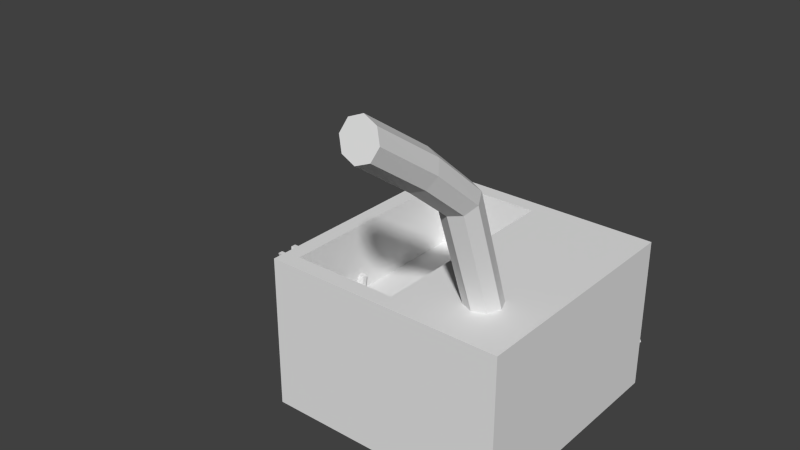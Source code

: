 # Source: foundry.blend  (saved by Blender 2.71.0; exported with 4.5.12 LTS)
import bpy
from mathutils import Matrix  # noqa: F401  (used for matrix-valued properties, if any)

bpy.ops.wm.read_factory_settings(use_empty=True)
scene = bpy.context.scene
scene.name = 'Scene'

# ---- collections
col_collection_1 = bpy.data.collections.new('Collection 1'); scene.collection.children.link(col_collection_1)

# ---- world
world_world = bpy.data.worlds.new('World'); scene.world = world_world
world_world.color = (0.05088, 0.05088, 0.05088)
world_world.use_sun_shadow = False
world_world.sun_shadow_jitter_overblur = 0.0
world_world.cycles.sampling_method = 'MANUAL'
world_world.cycles.sample_map_resolution = 256

# ---- meshes
me_cube = bpy.data.meshes.new('Cube')
me_cube.from_pydata([(-5.633, -1.125, 2.522), (-5.633, -0.8723, 2.522), (-3.083, -0.8723, 2.486), (-3.083, -1.125, 2.486), (-5.642, -1.187, 2.729), (-5.642, -0.8105, 2.729), (-3.043, -0.8105, 2.866), (-3.043, -1.187, 2.866), (-5.923, -1.125, 2.548), (-5.923, -0.8723, 2.548), (-5.944, -1.16, 2.665), (-5.927, -0.8351, 2.665), (-5.618, -1.125, 1.537), (-5.618, -0.8723, 1.537), (-5.908, -1.125, 1.563), (-5.908, -0.8723, 1.563)], [], [(0, 8, 14, 12), (5, 6, 2, 1), (6, 7, 3, 2), (7, 4, 0, 3), (0, 1, 2, 3), (7, 6, 5, 4), (10, 11, 9, 8), (5, 1, 9, 11), (4, 5, 11, 10), (0, 4, 10, 8), (13, 12, 14, 15), (9, 1, 13, 15), (8, 9, 15, 14), (1, 0, 12, 13)])
_ca = me_cube.color_attributes.new('Col', 'BYTE_COLOR', 'CORNER')
_ca.data.foreach_set('color', [1.0, 1.0, 1.0, 1.0, 1.0, 1.0, 1.0, 1.0, 1.0, 1.0, 1.0, 1.0, 1.0, 1.0, 1.0, 1.0, 1.0, 1.0, 1.0, 1.0, 1.0, 1.0, 1.0, 1.0, 1.0, 1.0, 1.0, 1.0, 1.0, 1.0, 1.0, 1.0, 1.0, 1.0, 1.0, 1.0, 1.0, 1.0, 1.0, 1.0, 1.0, 1.0, 1.0, 1.0, 1.0, 1.0, 1.0, 1.0, 1.0, 1.0, 1.0, 1.0, 1.0, 1.0, 1.0, 1.0, 1.0, 1.0, 1.0, 1.0, 1.0, 1.0, 1.0, 1.0, 1.0, 1.0, 1.0, 1.0, 1.0, 1.0, 1.0, 1.0, 1.0, 1.0, 1.0, 1.0, 1.0, 1.0, 1.0, 1.0, 1.0, 1.0, 1.0, 1.0, 1.0, 1.0, 1.0, 1.0, 1.0, 1.0, 1.0, 1.0, 1.0, 1.0, 1.0, 1.0, 1.0, 1.0, 1.0, 1.0, 1.0, 1.0, 1.0, 1.0, 1.0, 1.0, 1.0, 1.0, 1.0, 1.0, 1.0, 1.0, 1.0, 1.0, 1.0, 1.0, 1.0, 1.0, 1.0, 1.0, 1.0, 1.0, 1.0, 1.0, 1.0, 1.0, 1.0, 1.0, 1.0, 1.0, 1.0, 1.0, 1.0, 1.0, 1.0, 1.0, 1.0, 1.0, 1.0, 1.0, 1.0, 1.0, 1.0, 1.0, 1.0, 1.0, 1.0, 1.0, 1.0, 1.0, 1.0, 1.0, 1.0, 1.0, 1.0, 1.0, 1.0, 1.0, 1.0, 1.0, 1.0, 1.0, 1.0, 1.0, 1.0, 1.0, 1.0, 1.0, 1.0, 1.0, 1.0, 1.0, 1.0, 1.0, 1.0, 1.0, 1.0, 1.0, 1.0, 1.0, 1.0, 1.0, 1.0, 1.0, 1.0, 1.0, 1.0, 1.0, 1.0, 1.0, 1.0, 1.0, 1.0, 1.0, 1.0, 1.0, 1.0, 1.0, 1.0, 1.0, 1.0, 1.0, 1.0, 1.0, 1.0, 1.0, 1.0, 1.0, 1.0, 1.0, 1.0, 1.0, 1.0, 1.0, 1.0, 1.0, 1.0, 1.0, 1.0, 1.0, 1.0, 1.0, 1.0, 1.0])
me_cube.use_remesh_preserve_volume = False
me_cube.use_remesh_preserve_attributes = False
me_cube.use_mirror_vertex_groups = False
me_cube.update()
me_plane = bpy.data.meshes.new('Plane')
me_plane.from_pydata([(-1.0, -1.0, 0.0), (1.0, -1.0, 0.0), (-1.0, 1.0, 0.0), (1.0, 1.0, 0.0)], [], [(0, 1, 3, 2)])
me_plane.use_remesh_preserve_volume = False
me_plane.use_remesh_preserve_attributes = False
me_plane.use_mirror_vertex_groups = False
me_plane.update()
me_cube_002 = bpy.data.meshes.new('Cube.002')
me_cube_002.from_pydata([(-3.5, -3.5, 0.0), (-3.5, 3.5, 0.0), (3.5, 3.5, 0.0), (3.5, -3.5, 0.0), (-3.5, -3.5, 4.492), (-3.5, 3.5, 4.492), (3.5, 3.5, 4.492), (3.5, -3.5, 4.492), (-3.04, -3.04, 4.492), (-3.04, 3.04, 4.492), (0.04, 3.04, 4.492), (0.04, -3.04, 4.492), (-3.0, -3.0, 2.5), (-3.0, 3.0, 2.5), (0.0, 3.0, 2.5), (0.0, -3.0, 2.5), (0.2195, 3.5, 0.876), (2.739, 3.5, 0.876), (0.2195, 3.5, 2.493), (2.739, 3.5, 2.493), (0.2195, -2.409, 0.2823), (2.739, -2.409, 0.2823), (0.2195, -2.409, 1.899), (2.739, -2.409, 1.899), (2.283, -4.147, 9.15), (1.917, -4.062, 9.275), (1.917, -1.193, 4.16), (1.917, -2.468, 7.901), (2.283, -1.344, 4.16), (2.283, -2.599, 7.826), (2.435, -1.71, 4.16), (2.435, -2.918, 7.645), (2.283, -2.076, 4.16), (2.283, -3.236, 7.464), (1.917, -2.228, 4.16), (1.917, -3.368, 7.389), (1.551, -2.076, 4.16), (1.551, -3.236, 7.464), (1.399, -1.71, 4.16), (1.399, -2.918, 7.645), (1.551, -1.344, 4.16), (1.551, -2.599, 7.826), (2.435, -4.355, 8.848), (2.283, -4.562, 8.547), (1.917, -4.648, 8.422), (1.551, -4.562, 8.547), (1.399, -4.355, 8.848), (1.551, -4.147, 9.15), (2.283, -6.062, 10.44), (1.917, -6.02, 10.59), (2.435, -6.164, 10.09), (2.283, -6.266, 9.739), (1.917, -6.308, 9.593), (1.551, -6.266, 9.739), (1.399, -6.164, 10.09), (1.551, -6.062, 10.44), (1.668, 3.445, 0.3608), (1.668, 3.845, 0.4312), (2.462, 3.845, 0.4312), (2.462, 3.445, 0.3608), (1.668, 3.445, 0.9177), (1.668, 3.845, 0.9881), (2.462, 3.845, 0.9881), (2.462, 3.445, 0.9177), (0.7663, 3.494, 0.4255), (0.7596, 3.912, 0.4284), (1.547, 3.931, 0.3311), (1.554, 3.513, 0.3282), (0.8347, 3.49, 0.9781), (0.8279, 3.909, 0.981), (1.615, 3.927, 0.8837), (1.622, 3.509, 0.8808), (0.0633, 3.508, 0.569), (0.05787, 3.792, 0.5721), (0.6919, 3.81, 0.4676), (0.6973, 3.526, 0.4645), (0.02298, 3.499, 1.07), (0.01755, 3.783, 1.073), (0.6516, 3.801, 0.9685), (0.657, 3.516, 0.9654), (-0.3779, 3.49, 2.005), (-0.3771, 3.826, 2.015), (-0.23, 3.844, 1.042), (-0.2308, 3.508, 1.032), (0.1137, 3.499, 2.155), (0.1145, 3.835, 2.165), (0.2616, 3.852, 1.192), (0.2608, 3.516, 1.182), (0.6595, 3.502, 2.966), (0.6999, 3.731, 2.921), (-0.1549, 3.748, 2.433), (-0.1953, 3.52, 2.478), (1.122, 3.499, 2.534), (1.162, 3.727, 2.49), (0.3074, 3.745, 2.002), (0.267, 3.516, 2.046), (1.912, 3.502, 2.843), (1.919, 3.636, 2.836), (1.09, 3.654, 3.368), (1.084, 3.52, 3.375), (1.743, 3.499, 2.234), (1.75, 3.632, 2.227), (0.9218, 3.65, 2.758), (0.915, 3.516, 2.765), (2.48, 3.502, 2.904), (2.485, 3.786, 2.904), (1.948, 3.788, 2.699), (1.957, 3.503, 2.692), (2.662, 3.499, 2.498), (2.667, 3.783, 2.498), (1.872, 3.796, 2.261), (1.88, 3.512, 2.254), (2.715, 3.502, 2.631), (2.719, 3.639, 2.637), (2.519, 3.657, 1.772), (2.516, 3.52, 1.765), (3.161, 3.499, 2.339), (3.165, 3.635, 2.345), (2.965, 3.653, 1.48), (2.961, 3.516, 1.473), (3.09, 3.502, 1.583), (3.096, 3.892, 1.587), (2.514, 3.91, 0.9163), (2.508, 3.52, 0.9121), (3.347, 3.499, 1.116), (3.353, 3.889, 1.12), (2.771, 3.906, 0.4495), (2.765, 3.516, 0.4452), (-5.603, -1.113, 2.383), (-5.603, -0.8719, 2.383), (-2.815, -0.8719, 2.383), (-2.815, -1.113, 2.383), (-5.615, -1.113, 2.508), (-5.615, -0.8719, 2.508), (-2.826, -0.8719, 2.508), (-2.826, -1.113, 2.508), (-5.603, -1.209, 2.383), (-5.603, -0.7761, 2.383), (-2.815, -0.7761, 2.383), (-2.815, -1.209, 2.383), (-5.615, -1.209, 2.508), (-5.615, -0.7761, 2.508), (-2.826, -0.7761, 2.508), (-2.826, -1.209, 2.508), (-5.644, -1.181, 2.995), (-5.644, -0.8036, 2.995), (-2.856, -0.8036, 2.995), (-2.856, -1.181, 2.995), (-5.644, -1.331, 2.995), (-5.644, -0.6536, 2.995), (-2.856, -0.6536, 2.995), (-2.856, -1.331, 2.995), (-3.028, -1.168, 2.875), (-3.028, -0.8218, 2.875), (-3.012, -1.102, 2.495), (-3.012, -0.8862, 2.495), (-3.5, -1.103, 2.447), (-3.5, -0.8839, 2.447), (-3.5, -1.166, 2.827), (-3.5, -0.8224, 2.827)], [], [(2, 1, 16, 17), (6, 7, 3, 2), (7, 4, 0, 3), (0, 1, 2, 3), (4, 7, 11, 8), (8, 11, 15, 12), (7, 6, 10, 11), (6, 5, 9, 10), (5, 4, 8, 9), (15, 14, 13, 12), (11, 10, 14, 15), (10, 9, 13, 14), (13, 9, 153, 155), (17, 16, 20, 21), (6, 2, 17, 19), (5, 6, 19, 18), (1, 5, 18, 16), (22, 23, 21, 20), (19, 17, 21, 23), (18, 19, 23, 22), (16, 18, 22, 20), (45, 44, 52, 53), (33, 31, 42, 43), (26, 27, 29, 28), (46, 45, 53, 54), (35, 33, 43, 44), (28, 29, 31, 30), (43, 42, 50, 51), (37, 35, 44, 45), (30, 31, 33, 32), (42, 24, 48, 50), (39, 37, 45, 46), (32, 33, 35, 34), (48, 49, 55, 54, 53, 52, 51, 50), (41, 39, 46, 47), (34, 35, 37, 36), (29, 27, 25, 24), (24, 25, 49, 48), (36, 37, 39, 38), (27, 41, 47, 25), (40, 41, 27, 26), (38, 39, 41, 40), (44, 43, 51, 52), (31, 29, 24, 42), (26, 28, 30, 32, 34, 36, 38, 40), (47, 46, 54, 55), (25, 47, 55, 49), (60, 61, 57, 56), (61, 62, 58, 57), (62, 63, 59, 58), (68, 69, 65, 64), (56, 57, 58, 59), (63, 62, 61, 60), (69, 70, 66, 65), (70, 71, 67, 66), (64, 65, 66, 67), (71, 70, 69, 68), (76, 77, 73, 72), (77, 78, 74, 73), (78, 79, 75, 74), (72, 73, 74, 75), (79, 78, 77, 76), (84, 85, 81, 80), (85, 86, 82, 81), (86, 87, 83, 82), (80, 81, 82, 83), (87, 86, 85, 84), (92, 93, 89, 88), (93, 94, 90, 89), (94, 95, 91, 90), (88, 89, 90, 91), (95, 94, 93, 92), (100, 101, 97, 96), (101, 102, 98, 97), (102, 103, 99, 98), (96, 97, 98, 99), (103, 102, 101, 100), (108, 109, 105, 104), (109, 110, 106, 105), (110, 111, 107, 106), (104, 105, 106, 107), (111, 110, 109, 108), (116, 117, 113, 112), (117, 118, 114, 113), (118, 119, 115, 114), (112, 113, 114, 115), (119, 118, 117, 116), (124, 125, 121, 120), (125, 126, 122, 121), (126, 127, 123, 122), (120, 121, 122, 123), (127, 126, 125, 124), (1, 0, 156, 157), (132, 133, 129, 128), (128, 131, 139, 136), (128, 129, 130, 131), (135, 134, 133, 132), (141, 142, 138, 137), (143, 140, 136, 139), (130, 129, 137, 138), (141, 133, 145, 149), (129, 133, 141, 137), (132, 128, 136, 140), (147, 144, 148, 151), (145, 146, 150, 149), (132, 140, 148, 144), (140, 143, 151, 148), (142, 141, 149, 150), (135, 132, 144, 147), (133, 134, 146, 145), (8, 12, 154, 152), (12, 13, 155, 154), (9, 8, 152, 153), (5, 1, 157, 159), (4, 5, 159, 158), (0, 4, 158, 156), (155, 153, 159, 157), (154, 155, 157, 156), (152, 154, 156, 158), (153, 152, 158, 159), (134, 135, 147, 151, 143, 139, 131, 130, 138, 142, 150, 146)])
_ca = me_cube_002.color_attributes.new('Col', 'BYTE_COLOR', 'CORNER')
_ca.data.foreach_set('color', [0.08866, 0.07819, 0.07619, 1.0, 0.08866, 0.07819, 0.07619, 1.0, 0.08866, 0.07819, 0.07619, 1.0, 0.08866, 0.07819, 0.07619, 1.0, 0.08866, 0.07819, 0.07619, 1.0, 0.08866, 0.07819, 0.07619, 1.0, 0.08866, 0.07819, 0.07619, 1.0, 0.08866, 0.07819, 0.07619, 1.0, 0.08866, 0.07819, 0.07619, 1.0, 0.08866, 0.07819, 0.07619, 1.0, 0.08866, 0.07819, 0.07619, 1.0, 0.08866, 0.07819, 0.07619, 1.0, 0.08866, 0.07819, 0.07619, 1.0, 0.08866, 0.07819, 0.07619, 1.0, 0.08866, 0.07819, 0.07619, 1.0, 0.08866, 0.07819, 0.07619, 1.0, 0.08866, 0.07819, 0.07619, 1.0, 0.08866, 0.07819, 0.07619, 1.0, 0.08866, 0.07819, 0.07619, 1.0, 0.08866, 0.07819, 0.07619, 1.0, 0.08866, 0.07819, 0.07619, 1.0, 0.08866, 0.07819, 0.07619, 1.0, 0.08866, 0.07819, 0.07619, 1.0, 0.08866, 0.07819, 0.07619, 1.0, 0.08866, 0.07819, 0.07619, 1.0, 0.08866, 0.07819, 0.07619, 1.0, 0.08866, 0.07819, 0.07619, 1.0, 0.08866, 0.07819, 0.07619, 1.0, 0.08866, 0.07819, 0.07619, 1.0, 0.08866, 0.07819, 0.07619, 1.0, 0.08866, 0.07819, 0.07619, 1.0, 0.08866, 0.07819, 0.07619, 1.0, 0.08866, 0.07819, 0.07619, 1.0, 0.08866, 0.07819, 0.07619, 1.0, 0.08866, 0.07819, 0.07619, 1.0, 0.08866, 0.07819, 0.07619, 1.0, 0.3564, 0.3095, 0.3005, 1.0, 0.3372, 0.2918, 0.2831, 1.0, 0.3564, 0.3095, 0.3005, 1.0, 0.1812, 0.1559, 0.1529, 1.0, 0.08866, 0.07819, 0.07619, 1.0, 0.08866, 0.07819, 0.07619, 1.0, 0.1779, 0.1559, 0.1529, 1.0, 0.09306, 0.08228, 0.08022, 1.0, 0.08866, 0.07819, 0.07619, 1.0, 0.08866, 0.07819, 0.07619, 1.0, 0.08866, 0.07819, 0.07619, 1.0, 0.1779, 0.1559, 0.1529, 1.0, 0.08866, 0.07819, 0.07619, 1.0, 0.08866, 0.07819, 0.07619, 1.0, 0.08866, 0.07819, 0.07619, 1.0, 0.08866, 0.07819, 0.07619, 1.0, 1.0, 0.03689, 0.001518, 1.0, 1.0, 0.07036, 0.01033, 1.0, 1.0, 0.7758, 0.402, 1.0, 1.0, 0.7758, 0.402, 1.0, 0.08866, 0.07819, 0.07619, 1.0, 0.08866, 0.07819, 0.07619, 1.0, 0.08866, 0.07819, 0.07619, 1.0, 0.08866, 0.07819, 0.07619, 1.0, 0.08866, 0.07819, 0.07619, 1.0, 0.08866, 0.07819, 0.07619, 1.0, 0.08866, 0.07819, 0.07619, 1.0, 0.08866, 0.07819, 0.07619, 1.0, 0.08866, 0.07819, 0.07619, 1.0, 0.08866, 0.07819, 0.07619, 1.0, 0.08866, 0.07819, 0.07619, 1.0, 0.08866, 0.07819, 0.07619, 1.0, 0.6514, 0.5089, 0.2874, 1.0, 0.9473, 0.7379, 0.3864, 1.0, 1.0, 0.7758, 0.402, 1.0, 1.0, 0.7758, 0.402, 1.0, 0.9473, 0.7379, 0.3864, 1.0, 1.0, 0.03689, 0.001518, 1.0, 1.0, 0.7758, 0.402, 1.0, 1.0, 0.7758, 0.402, 1.0, 0.2016, 0.1714, 0.1248, 1.0, 0.9387, 0.7305, 0.3864, 1.0, 1.0, 0.7758, 0.402, 1.0, 1.0, 0.7758, 0.402, 1.0, 1.0, 0.07227, 0.01033, 1.0, 0.2051, 0.1779, 0.1274, 1.0, 1.0, 0.7758, 0.402, 1.0, 1.0, 0.7758, 0.402, 1.0, 0.01161, 0.01033, 0.01033, 1.0, 0.01161, 0.01033, 0.01033, 1.0, 0.01161, 0.01033, 0.01033, 1.0, 0.01161, 0.01033, 0.01033, 1.0, 0.01161, 0.01033, 0.01033, 1.0, 0.01161, 0.01033, 0.01033, 1.0, 0.01161, 0.01033, 0.01033, 1.0, 0.01161, 0.01033, 0.01033, 1.0, 0.08866, 0.07819, 0.07619, 1.0, 0.01161, 0.01033, 0.01033, 1.0, 0.01161, 0.01033, 0.01033, 1.0, 0.08866, 0.07819, 0.07619, 1.0, 0.01161, 0.01033, 0.01033, 1.0, 0.01161, 0.01033, 0.01033, 1.0, 0.01161, 0.01033, 0.01033, 1.0, 0.01161, 0.01033, 0.01033, 1.0, 0.01161, 0.01033, 0.01033, 1.0, 0.01161, 0.01033, 0.01033, 1.0, 0.01161, 0.01033, 0.01033, 1.0, 0.01161, 0.01033, 0.01033, 1.0, 0.08866, 0.07819, 0.07619, 1.0, 0.01161, 0.01033, 0.01033, 1.0, 0.01161, 0.01033, 0.01033, 1.0, 0.08866, 0.07819, 0.07619, 1.0, 0.01161, 0.01033, 0.01033, 1.0, 0.01161, 0.01033, 0.01033, 1.0, 0.01161, 0.01033, 0.01033, 1.0, 0.01161, 0.01033, 0.01033, 1.0, 0.01161, 0.01033, 0.01033, 1.0, 0.01161, 0.01033, 0.01033, 1.0, 0.01161, 0.01033, 0.01033, 1.0, 0.01161, 0.01033, 0.01033, 1.0, 0.08866, 0.07819, 0.07619, 1.0, 0.01161, 0.01033, 0.01033, 1.0, 0.01161, 0.01033, 0.01033, 1.0, 0.08866, 0.07819, 0.07619, 1.0, 0.01161, 0.01033, 0.01033, 1.0, 0.01161, 0.01033, 0.01033, 1.0, 0.01161, 0.01033, 0.01033, 1.0, 0.01161, 0.01033, 0.01033, 1.0, 0.01161, 0.01033, 0.01033, 1.0, 0.01161, 0.01033, 0.01033, 1.0, 0.01161, 0.01033, 0.01033, 1.0, 0.01161, 0.01033, 0.01033, 1.0, 0.08866, 0.07819, 0.07619, 1.0, 0.01161, 0.01033, 0.01033, 1.0, 0.01161, 0.01033, 0.01033, 1.0, 0.08866, 0.07819, 0.07619, 1.0, 0.01161, 0.01033, 0.01033, 1.0, 0.01161, 0.01033, 0.01033, 1.0, 0.01161, 0.01033, 0.01033, 1.0, 0.01161, 0.01033, 0.01033, 1.0, 0.01161, 0.01033, 0.01033, 1.0, 0.01161, 0.01033, 0.01033, 1.0, 0.01161, 0.01033, 0.01033, 1.0, 0.01161, 0.01033, 0.01033, 1.0, 0.01161, 0.01033, 0.01033, 1.0, 0.01161, 0.01033, 0.01033, 1.0, 0.01161, 0.01033, 0.01033, 1.0, 0.01161, 0.01033, 0.01033, 1.0, 0.08866, 0.07819, 0.07619, 1.0, 0.01161, 0.01033, 0.01033, 1.0, 0.01161, 0.01033, 0.01033, 1.0, 0.08866, 0.07819, 0.07619, 1.0, 0.01161, 0.01033, 0.01033, 1.0, 0.01161, 0.01033, 0.01033, 1.0, 0.01161, 0.01033, 0.01033, 1.0, 0.01161, 0.01033, 0.01033, 1.0, 0.01161, 0.01033, 0.01033, 1.0, 0.01161, 0.01033, 0.01033, 1.0, 0.01161, 0.01033, 0.01033, 1.0, 0.01161, 0.01033, 0.01033, 1.0, 0.08866, 0.07819, 0.07619, 1.0, 0.01161, 0.01033, 0.01033, 1.0, 0.01161, 0.01033, 0.01033, 1.0, 0.08866, 0.07819, 0.07619, 1.0, 0.01161, 0.01033, 0.01033, 1.0, 0.01161, 0.01033, 0.01033, 1.0, 0.01161, 0.01033, 0.01033, 1.0, 0.01161, 0.01033, 0.01033, 1.0, 0.08866, 0.07819, 0.07619, 1.0, 0.01161, 0.01033, 0.01033, 1.0, 0.01161, 0.01033, 0.01033, 1.0, 0.08866, 0.07819, 0.07619, 1.0, 0.08866, 0.07819, 0.07619, 1.0, 0.01161, 0.01033, 0.01033, 1.0, 0.01161, 0.01033, 0.01033, 1.0, 0.08866, 0.07819, 0.07619, 1.0, 0.01161, 0.01033, 0.01033, 1.0, 0.01161, 0.01033, 0.01033, 1.0, 0.01161, 0.01033, 0.01033, 1.0, 0.01161, 0.01033, 0.01033, 1.0, 0.01161, 0.01033, 0.01033, 1.0, 0.01161, 0.01033, 0.01033, 1.0, 0.01161, 0.01033, 0.01033, 1.0, 0.01161, 0.01033, 0.01033, 1.0, 1.0, 1.0, 1.0, 1.0, 1.0, 1.0, 1.0, 1.0, 1.0, 1.0, 1.0, 1.0, 1.0, 1.0, 1.0, 1.0, 1.0, 1.0, 1.0, 1.0, 1.0, 1.0, 1.0, 1.0, 1.0, 1.0, 1.0, 1.0, 1.0, 1.0, 1.0, 1.0, 0.01161, 0.01033, 0.01033, 1.0, 0.01161, 0.01033, 0.01033, 1.0, 0.01161, 0.01033, 0.01033, 1.0, 0.01161, 0.01033, 0.01033, 1.0, 0.01161, 0.01033, 0.01033, 1.0, 0.01161, 0.01033, 0.01033, 1.0, 0.01161, 0.01033, 0.01033, 1.0, 0.01161, 0.01033, 0.01033, 1.0, 0.107, 0.09084, 0.08228, 1.0, 0.08866, 0.07819, 0.07619, 1.0, 0.08866, 0.07819, 0.07619, 1.0, 0.08866, 0.07819, 0.07619, 1.0, 0.227, 0.2122, 0.2423, 1.0, 0.227, 0.2122, 0.2423, 1.0, 0.227, 0.2122, 0.2423, 1.0, 0.227, 0.2122, 0.2423, 1.0, 0.08866, 0.07819, 0.07619, 1.0, 0.08866, 0.07819, 0.07619, 1.0, 0.08866, 0.07819, 0.07619, 1.0, 0.08866, 0.07819, 0.07619, 1.0, 0.227, 0.2122, 0.2423, 1.0, 0.227, 0.2122, 0.2423, 1.0, 0.227, 0.2122, 0.2423, 1.0, 0.227, 0.2122, 0.2423, 1.0, 0.08866, 0.07819, 0.07619, 1.0, 0.08866, 0.07819, 0.07619, 1.0, 0.08866, 0.07819, 0.07619, 1.0, 0.08866, 0.07819, 0.07619, 1.0, 1.0, 0.02956, 0.0, 1.0, 1.0, 0.7682, 0.3968, 1.0, 0.9387, 0.7305, 0.3813, 1.0, 1.0, 0.02956, 0.0, 1.0, 0.227, 0.2122, 0.2423, 1.0, 0.227, 0.2122, 0.2423, 1.0, 0.227, 0.2122, 0.2423, 1.0, 0.227, 0.2122, 0.2423, 1.0, 0.08866, 0.07819, 0.07619, 1.0, 0.08866, 0.07819, 0.07619, 1.0, 0.08866, 0.07819, 0.07619, 1.0, 0.08866, 0.07819, 0.07619, 1.0, 0.08866, 0.07819, 0.07619, 1.0, 0.08866, 0.07819, 0.07619, 1.0, 0.08866, 0.07819, 0.07619, 1.0, 0.1046, 0.09306, 0.09084, 1.0, 1.0, 0.1095, 0.02416, 1.0, 0.7835, 0.6105, 0.3325, 1.0, 0.9823, 0.7605, 0.3968, 1.0, 1.0, 0.5029, 0.2307, 1.0, 0.227, 0.2122, 0.2423, 1.0, 0.227, 0.2122, 0.2423, 1.0, 0.227, 0.2122, 0.2423, 1.0, 0.227, 0.2122, 0.2423, 1.0, 0.227, 0.2122, 0.2423, 1.0, 0.227, 0.2122, 0.2423, 1.0, 0.227, 0.2122, 0.2423, 1.0, 0.227, 0.2122, 0.2423, 1.0, 0.08866, 0.07819, 0.07619, 1.0, 0.08866, 0.07819, 0.07619, 1.0, 0.08866, 0.07819, 0.07619, 1.0, 0.08866, 0.07819, 0.07619, 1.0, 0.08866, 0.07819, 0.07619, 1.0, 0.08866, 0.07819, 0.07619, 1.0, 0.08866, 0.07819, 0.07619, 1.0, 0.08866, 0.07819, 0.07619, 1.0, 1.0, 0.1651, 0.04971, 1.0, 0.162, 0.1329, 0.1119, 1.0, 1.0, 0.7758, 0.402, 1.0, 1.0, 0.6724, 0.3325, 1.0, 0.227, 0.2122, 0.2423, 1.0, 0.227, 0.2122, 0.2423, 1.0, 0.227, 0.2122, 0.2423, 1.0, 0.227, 0.2122, 0.2423, 1.0, 0.227, 0.2122, 0.2423, 1.0, 0.227, 0.2122, 0.2423, 1.0, 0.227, 0.2122, 0.2423, 1.0, 0.227, 0.2122, 0.2423, 1.0, 0.08866, 0.07819, 0.07619, 1.0, 0.08866, 0.07819, 0.07619, 1.0, 0.08866, 0.07819, 0.07619, 1.0, 0.08866, 0.07819, 0.07619, 1.0, 0.227, 0.2122, 0.2423, 1.0, 0.227, 0.2122, 0.2423, 1.0, 0.227, 0.2122, 0.2423, 1.0, 0.227, 0.2122, 0.2423, 1.0, 0.5647, 0.5271, 0.6038, 1.0, 0.5647, 0.5271, 0.6038, 1.0, 0.5647, 0.5271, 0.6038, 1.0, 0.5647, 0.5271, 0.6038, 1.0, 0.227, 0.2122, 0.2423, 1.0, 0.227, 0.2122, 0.2423, 1.0, 0.227, 0.2122, 0.2423, 1.0, 0.227, 0.2122, 0.2423, 1.0, 0.227, 0.2122, 0.2423, 1.0, 0.227, 0.2122, 0.2423, 1.0, 0.227, 0.2122, 0.2423, 1.0, 0.227, 0.2122, 0.2423, 1.0, 0.08866, 0.07819, 0.07619, 1.0, 0.08866, 0.07819, 0.07619, 1.0, 0.08866, 0.07819, 0.07619, 1.0, 0.08866, 0.07819, 0.07619, 1.0, 0.227, 0.2122, 0.2423, 1.0, 0.227, 0.2122, 0.2423, 1.0, 0.227, 0.2122, 0.2423, 1.0, 0.227, 0.2122, 0.2423, 1.0, 0.08866, 0.07819, 0.07619, 1.0, 0.08866, 0.07819, 0.07619, 1.0, 0.08866, 0.07819, 0.07619, 1.0, 0.08866, 0.07819, 0.07619, 1.0, 0.5647, 0.5271, 0.6038, 1.0, 0.5647, 0.5271, 0.6038, 1.0, 0.5647, 0.5271, 0.6038, 1.0, 0.5647, 0.5271, 0.6038, 1.0, 0.227, 0.2122, 0.2423, 1.0, 0.227, 0.2122, 0.2423, 1.0, 0.227, 0.2122, 0.2423, 1.0, 0.227, 0.2122, 0.2423, 1.0, 0.227, 0.2122, 0.2423, 1.0, 0.227, 0.2122, 0.2423, 1.0, 0.227, 0.2122, 0.2423, 1.0, 0.227, 0.2122, 0.2423, 1.0, 0.227, 0.2122, 0.2423, 1.0, 0.227, 0.2122, 0.2423, 1.0, 0.227, 0.2122, 0.2423, 1.0, 0.227, 0.2122, 0.2423, 1.0, 0.09306, 0.08228, 0.08022, 1.0, 0.08866, 0.07819, 0.07619, 1.0, 0.08866, 0.07819, 0.07619, 1.0, 0.08866, 0.07819, 0.07619, 1.0, 0.5647, 0.5271, 0.6038, 1.0, 0.5647, 0.5271, 0.6038, 1.0, 0.5647, 0.5271, 0.6038, 1.0, 0.5647, 0.5271, 0.6038, 1.0, 0.227, 0.2122, 0.2423, 1.0, 0.227, 0.2122, 0.2423, 1.0, 0.227, 0.2122, 0.2423, 1.0, 0.227, 0.2122, 0.2423, 1.0, 0.08866, 0.07819, 0.07619, 1.0, 0.08866, 0.07819, 0.07619, 1.0, 0.08866, 0.07819, 0.07619, 1.0, 0.08866, 0.07819, 0.07619, 1.0, 0.227, 0.2122, 0.2423, 1.0, 0.227, 0.2122, 0.2423, 1.0, 0.227, 0.2122, 0.2423, 1.0, 0.227, 0.2122, 0.2423, 1.0, 0.08866, 0.07819, 0.07619, 1.0, 0.08866, 0.07819, 0.07619, 1.0, 0.08866, 0.07819, 0.07619, 1.0, 0.08866, 0.07819, 0.07619, 1.0, 0.227, 0.2122, 0.2423, 1.0, 0.227, 0.2122, 0.2423, 1.0, 0.227, 0.2122, 0.2423, 1.0, 0.227, 0.2122, 0.2423, 1.0, 0.227, 0.2122, 0.2423, 1.0, 0.227, 0.2122, 0.2423, 1.0, 0.227, 0.2122, 0.2423, 1.0, 0.227, 0.2122, 0.2423, 1.0, 0.08866, 0.07819, 0.07619, 1.0, 0.08866, 0.07819, 0.07619, 1.0, 0.08866, 0.07819, 0.07619, 1.0, 0.08866, 0.07819, 0.07619, 1.0, 0.227, 0.2122, 0.2423, 1.0, 0.227, 0.2122, 0.2423, 1.0, 0.227, 0.2122, 0.2423, 1.0, 0.227, 0.2122, 0.2423, 1.0, 0.5647, 0.5271, 0.6038, 1.0, 0.5647, 0.5271, 0.6038, 1.0, 0.5647, 0.5271, 0.6038, 1.0, 0.5647, 0.5271, 0.6038, 1.0, 0.5647, 0.5271, 0.6038, 1.0, 0.5647, 0.5271, 0.6038, 1.0, 0.5647, 0.5271, 0.6038, 1.0, 0.5647, 0.5271, 0.6038, 1.0, 0.227, 0.2122, 0.2423, 1.0, 0.227, 0.2122, 0.2423, 1.0, 0.227, 0.2122, 0.2423, 1.0, 0.227, 0.2122, 0.2423, 1.0, 0.227, 0.2122, 0.2423, 1.0, 0.227, 0.2122, 0.2423, 1.0, 0.227, 0.2122, 0.2423, 1.0, 0.227, 0.2122, 0.2423, 1.0, 1.0, 0.7758, 0.402, 1.0, 1.0, 0.7758, 0.402, 1.0, 1.0, 0.7758, 0.402, 1.0, 1.0, 0.02956, 0.0, 1.0, 0.08866, 0.07819, 0.07619, 1.0, 0.08866, 0.07819, 0.07619, 1.0, 0.08866, 0.07819, 0.07619, 1.0, 0.08866, 0.07819, 0.07619, 1.0, 0.06848, 0.0648, 0.07421, 1.0, 0.08866, 0.07819, 0.07619, 1.0, 0.08866, 0.07819, 0.07619, 1.0, 0.08866, 0.07819, 0.07619, 1.0, 0.06848, 0.0648, 0.07421, 1.0, 0.07036, 0.06663, 0.07619, 1.0, 0.07036, 0.06663, 0.07619, 1.0, 0.06848, 0.0648, 0.07421, 1.0, 0.06848, 0.0648, 0.07421, 1.0, 0.06848, 0.0648, 0.07421, 1.0, 0.06848, 0.0648, 0.07421, 1.0, 0.06848, 0.0648, 0.07421, 1.0, 0.06848, 0.0648, 0.07421, 1.0, 0.06848, 0.0648, 0.07421, 1.0, 0.08866, 0.08438, 0.09306, 1.0, 0.06848, 0.0648, 0.07421, 1.0, 0.01764, 0.01681, 0.0185, 1.0, 0.01681, 0.016, 0.01764, 1.0, 0.07036, 0.06663, 0.07619, 1.0, 0.06848, 0.0648, 0.07421, 1.0, 0.06848, 0.0648, 0.07421, 1.0, 0.06848, 0.0648, 0.07421, 1.0, 0.07036, 0.06663, 0.07619, 1.0, 0.06848, 0.0648, 0.07421, 1.0, 0.06848, 0.0648, 0.07421, 1.0, 0.06848, 0.0648, 0.07421, 1.0, 0.06848, 0.0648, 0.07421, 1.0, 0.06848, 0.0648, 0.07421, 1.0, 0.06848, 0.0648, 0.07421, 1.0, 0.06848, 0.0648, 0.07421, 1.0, 0.06848, 0.0648, 0.07421, 1.0, 0.06848, 0.0648, 0.07421, 1.0, 0.07036, 0.06663, 0.07619, 1.0, 0.07036, 0.06663, 0.07619, 1.0, 0.06848, 0.0648, 0.07421, 1.0, 0.06848, 0.0648, 0.07421, 1.0, 0.07036, 0.06663, 0.07619, 1.0, 0.07036, 0.06663, 0.07619, 1.0, 0.07036, 0.06663, 0.07619, 1.0, 0.07227, 0.06848, 0.07819, 1.0, 0.06848, 0.0648, 0.07421, 1.0, 0.06848, 0.0648, 0.07421, 1.0, 0.06848, 0.0648, 0.07421, 1.0, 0.06848, 0.0648, 0.07421, 1.0, 0.06848, 0.0648, 0.07421, 1.0, 0.06848, 0.0648, 0.07421, 1.0, 0.06848, 0.0648, 0.07421, 1.0, 0.06848, 0.0648, 0.07421, 1.0, 0.06848, 0.0648, 0.07421, 1.0, 0.06848, 0.0648, 0.07421, 1.0, 0.06848, 0.0648, 0.07421, 1.0, 0.06848, 0.0648, 0.07421, 1.0, 0.06848, 0.0648, 0.07421, 1.0, 0.06848, 0.0648, 0.07421, 1.0, 0.06848, 0.0648, 0.07421, 1.0, 0.06848, 0.0648, 0.07421, 1.0, 0.06848, 0.0648, 0.07421, 1.0, 0.06848, 0.0648, 0.07421, 1.0, 0.06848, 0.0648, 0.07421, 1.0, 0.06848, 0.0648, 0.07421, 1.0, 0.07036, 0.06663, 0.07619, 1.0, 0.06848, 0.0648, 0.07421, 1.0, 0.06848, 0.0648, 0.07421, 1.0, 0.06848, 0.0648, 0.07421, 1.0, 0.06848, 0.0648, 0.07421, 1.0, 0.2423, 0.2346, 0.2502, 1.0, 0.06848, 0.0648, 0.07421, 1.0, 0.06848, 0.0648, 0.07421, 1.0, 0.06848, 0.0648, 0.07421, 1.0, 0.06848, 0.0648, 0.07421, 1.0, 0.06848, 0.0648, 0.07421, 1.0, 0.06848, 0.0648, 0.07421, 1.0, 0.08866, 0.07819, 0.07619, 1.0, 0.08866, 0.07819, 0.07619, 1.0, 0.08866, 0.07819, 0.07619, 1.0, 0.08866, 0.07819, 0.07619, 1.0, 0.1812, 0.1559, 0.1529, 1.0, 0.3564, 0.3095, 0.3005, 1.0, 0.3564, 0.3095, 0.3005, 1.0, 0.1812, 0.1559, 0.1529, 1.0, 0.08866, 0.07819, 0.07619, 1.0, 0.08866, 0.07819, 0.07619, 1.0, 0.08866, 0.07819, 0.07619, 1.0, 0.08866, 0.07819, 0.07619, 1.0, 0.08866, 0.07819, 0.07619, 1.0, 0.06848, 0.0648, 0.07421, 1.0, 0.08866, 0.07819, 0.07619, 1.0, 0.08866, 0.07819, 0.07619, 1.0, 0.08866, 0.07819, 0.07619, 1.0, 0.08866, 0.07819, 0.07619, 1.0, 0.08866, 0.07819, 0.07619, 1.0, 0.08866, 0.07819, 0.07619, 1.0, 0.08866, 0.07819, 0.07619, 1.0, 0.08866, 0.07819, 0.07619, 1.0, 0.08866, 0.07819, 0.07619, 1.0, 0.08866, 0.07819, 0.07619, 1.0, 0.0185, 0.01764, 0.01938, 1.0, 0.01681, 0.016, 0.01764, 1.0, 0.07619, 0.07227, 0.08228, 1.0, 0.07036, 0.06663, 0.07421, 1.0, 0.01681, 0.016, 0.01764, 1.0, 0.01681, 0.016, 0.01764, 1.0, 0.06848, 0.0648, 0.07421, 1.0, 0.06848, 0.0648, 0.07421, 1.0, 0.01681, 0.016, 0.01764, 1.0, 0.01681, 0.016, 0.01764, 1.0, 0.07421, 0.06848, 0.07227, 1.0, 0.07036, 0.06663, 0.07421, 1.0, 0.08866, 0.07819, 0.07619, 1.0, 0.08866, 0.07819, 0.07619, 1.0, 0.08866, 0.07819, 0.07619, 1.0, 0.08866, 0.07819, 0.07619, 1.0, 0.06848, 0.0648, 0.07421, 1.0, 0.06848, 0.0648, 0.07421, 1.0, 0.06848, 0.0648, 0.07421, 1.0, 0.06848, 0.0648, 0.07421, 1.0, 0.06848, 0.0648, 0.07421, 1.0, 0.06848, 0.0648, 0.07421, 1.0, 0.06848, 0.0648, 0.07421, 1.0, 0.08866, 0.08438, 0.09306, 1.0, 0.06848, 0.0648, 0.07421, 1.0, 0.06848, 0.0648, 0.07421, 1.0, 0.06848, 0.0648, 0.07421, 1.0, 0.06848, 0.0648, 0.07421, 1.0])
me_cube_002.use_remesh_preserve_volume = False
me_cube_002.use_remesh_preserve_attributes = False
me_cube_002.use_mirror_vertex_groups = False
me_cube_002.use_paint_bone_selection = False
me_cube_002.use_paint_mask = True
me_cube_002.update()

# ---- objects
ob_cube = bpy.data.objects.new('Cube', me_cube)
ob_molten = bpy.data.objects.new('Molten', me_plane)
ob_cube_002 = bpy.data.objects.new('Cube.002', me_cube_002)

# ---- transforms, parenting, visibility, modifiers, constraints
ob_cube.location = (0.0, 0.0, 0.0)
ob_cube.lineart.crease_threshold = 0.0
ob_molten.location = (-1.5, 0.0, 0.41)
ob_molten.scale = (1.541, 3.083, 0.25)
ob_molten.lineart.crease_threshold = 0.0
ob_cube_002.location = (0.0, 0.0, 0.0)
ob_cube_002.lineart.crease_threshold = 0.0

# ---- collection membership
col_collection_1.objects.link(ob_cube)
col_collection_1.objects.link(ob_molten)
col_collection_1.objects.link(ob_cube_002)

# ---- scene / render settings (as saved in the file)
scene.frame_start = 1; scene.frame_end = 250; scene.frame_set(10)
scene.render.engine = 'BLENDER_EEVEE_NEXT'
scene.render.resolution_percentage = 50
scene.render.dither_intensity = 0.0
scene.cycles.use_denoising = False
scene.cycles.samples = 10
scene.cycles.sampling_pattern = 'TABULATED_SOBOL'
scene.cycles.light_sampling_threshold = 0.0
scene.cycles.use_adaptive_sampling = False
scene.cycles.use_light_tree = False
scene.cycles.blur_glossy = 0.0
scene.cycles.volume_bounces = 1
scene.cycles.pixel_filter_type = 'GAUSSIAN'
scene.cycles.sample_clamp_indirect = 0.0
scene.view_settings.view_transform = 'Standard'
bpy.context.view_layer.update()

# ---- added for rendering (the .blend has no active camera and no usable light): camera, sun
cam_auto = bpy.data.cameras.new('AutoCamera')
cam_auto.lens = 50.0
cam_auto.sensor_width = 36.0
cam_auto.clip_end = 1000.0
ob_auto_camera = bpy.data.objects.new('AutoCamera', cam_auto)
scene.collection.objects.link(ob_auto_camera)
ob_auto_camera.location = (14.9664, -20.6143, 18.2446)
ob_auto_camera.rotation_euler = (1.09748, -7.21219e-08, 0.694738)
scene.camera = ob_auto_camera
light_auto_sun = bpy.data.lights.new('AutoSun', 'SUN')
light_auto_sun.energy = 3.0
light_auto_sun.angle = 0.0523599
ob_auto_sun = bpy.data.objects.new('AutoSun', light_auto_sun)
scene.collection.objects.link(ob_auto_sun)
ob_auto_sun.rotation_euler = (0.872665, 0.174533, 0.523599)
bpy.context.view_layer.update()
